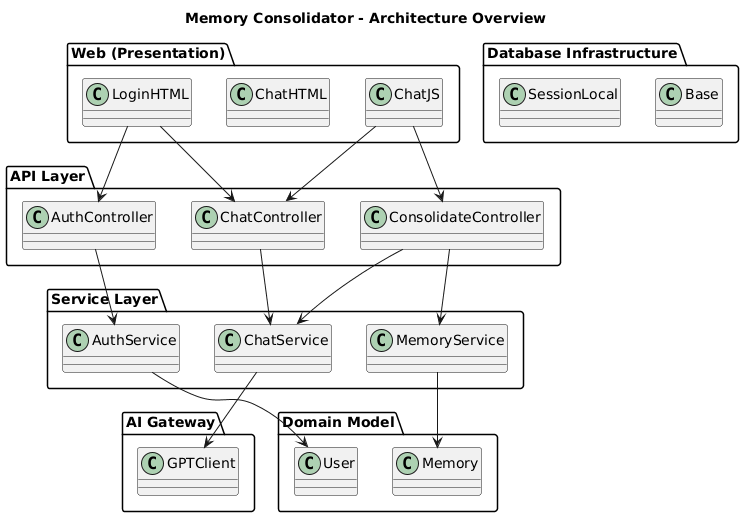

The diagram above was rendered by PlantUML. Its source (embedded in the PNG):
@startuml
title Memory Consolidator - Architecture Overview

package "Web (Presentation)" {
  class LoginHTML
  class ChatHTML
  class ChatJS
}

package "API Layer" {
  class ChatController
  class AuthController
  class ConsolidateController
}

package "Service Layer" {
  class ChatService
  class AuthService
  class MemoryService
}

package "AI Gateway" {
  class GPTClient
}

package "Domain Model" {
  class User
  class Memory
}

package "Database Infrastructure" {
  class SessionLocal
  class Base
}

LoginHTML --> ChatController
ChatJS --> ChatController
ChatJS --> ConsolidateController
LoginHTML --> AuthController

ChatController --> ChatService
AuthController --> AuthService
ConsolidateController --> ChatService
ConsolidateController --> MemoryService

ChatService --> GPTClient
AuthService --> User
MemoryService --> Memory
@enduml